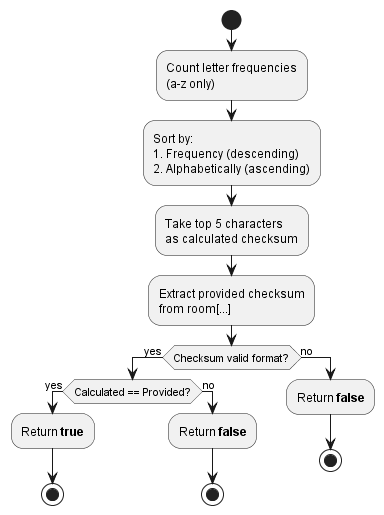

The diagram above was rendered by PlantUML. Its source (embedded in the PNG):
@startuml isRealRoom Logic Flow

start

:Count letter frequencies\n(a-z only);

:Sort by:\n1. Frequency (descending)\n2. Alphabetically (ascending);

:Take top 5 characters\nas calculated checksum;

:Extract provided checksum\nfrom room[...];

if (Checksum valid format?) then (yes)
  if (Calculated == Provided?) then (yes)
    :Return **true**;
    stop
  else (no)
    :Return **false**;
    stop
  endif
else (no)
  :Return **false**;
  stop
endif

@enduml